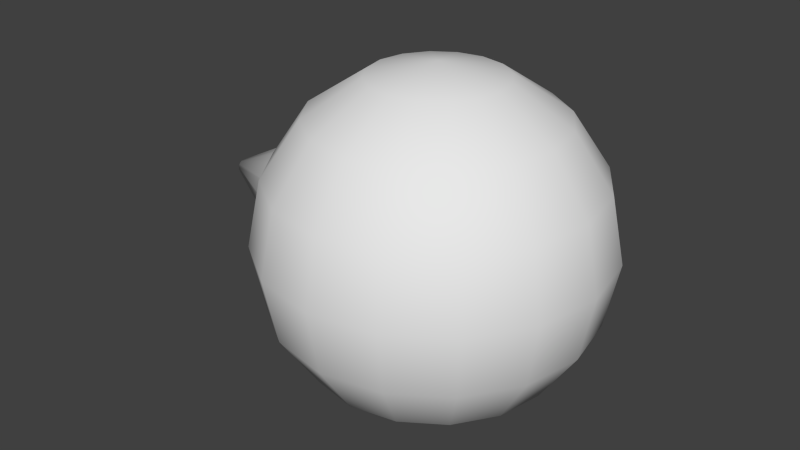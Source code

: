 # Source: unit.blend  (saved by Blender 2.74.0; exported with 4.5.12 LTS)
import bpy
from mathutils import Matrix  # noqa: F401  (used for matrix-valued properties, if any)

bpy.ops.wm.read_factory_settings(use_empty=True)
scene = bpy.context.scene
scene.name = 'Scene'

# ---- collections
col_collection_1 = bpy.data.collections.new('Collection 1'); scene.collection.children.link(col_collection_1)

# ---- world
world_world = bpy.data.worlds.new('World'); scene.world = world_world
world_world.color = (0.05088, 0.05088, 0.05088)
world_world.use_sun_shadow = False
world_world.sun_shadow_jitter_overblur = 0.0
world_world.cycles.sampling_method = 'MANUAL'
world_world.cycles.sample_map_resolution = 256

# ---- meshes
me_sphere = bpy.data.meshes.new('Sphere')
me_sphere.from_pydata([(-0.1148, 0.3, 0.2772), (-0.2121, 0.3, 0.2121), (-0.2772, 0.3, 0.1148), (-0.3, 0.3, -2.98e-08), (-0.2772, 0.3, -0.1148), (-0.2121, 0.3, -0.2121), (-0.1148, 0.3, -0.2772), (-0.1061, 0.3439, 0.2772), (-0.196, 0.3812, 0.2121), (-0.2561, 0.4061, 0.1148), (-0.2772, 0.4148, -2.98e-08), (-0.2561, 0.4061, -0.1148), (-0.196, 0.3812, -0.2121), (-0.1061, 0.3439, -0.2772), (-0.08118, 0.3812, 0.2772), (-0.15, 0.45, 0.2121), (-0.196, 0.496, 0.1148), (-0.2121, 0.5121, -2.98e-08), (-0.196, 0.496, -0.1148), (-0.15, 0.45, -0.2121), (-0.08118, 0.3812, -0.2772), (-4.53e-08, 0.3, -0.3), (-0.04393, 0.4061, 0.2772), (-0.08118, 0.496, 0.2121), (-0.1061, 0.5561, 0.1148), (-0.1148, 0.5772, -2.98e-08), (-0.1061, 0.5561, -0.1148), (-0.08118, 0.496, -0.2121), (-0.04393, 0.4061, -0.2772), (-3.921e-08, 0.4148, 0.2772), (-2.133e-08, 0.5121, 0.2121), (-3.448e-09, 0.5772, 0.1148), (-3.448e-09, 0.6, -2.98e-08), (-3.448e-09, 0.5772, -0.1148), (-2.133e-08, 0.5121, -0.2121), (-1.686e-08, 0.4148, -0.2772), (0.04393, 0.4061, 0.2772), (0.08118, 0.496, 0.2121), (0.1061, 0.5561, 0.1148), (0.1148, 0.5772, -2.98e-08), (0.1061, 0.5561, -0.1148), (0.08118, 0.496, -0.2121), (0.04393, 0.4061, -0.2772), (-7.733e-08, 0.3, 0.3), (0.08118, 0.3812, 0.2772), (0.15, 0.45, 0.2121), (0.196, 0.496, 0.1148), (0.2121, 0.5121, -2.98e-08), (0.196, 0.496, -0.1148), (0.15, 0.45, -0.2121), (0.08118, 0.3812, -0.2772), (0.1061, 0.3439, 0.2772), (0.196, 0.3812, 0.2121), (0.2561, 0.4061, 0.1148), (0.2772, 0.4148, -2.98e-08), (0.2561, 0.4061, -0.1148), (0.196, 0.3812, -0.2121), (0.1061, 0.3439, -0.2772), (0.1148, 0.3, 0.2772), (0.2121, 0.3, 0.2121), (0.2772, 0.3, 0.1148), (0.3, 0.3, -2.98e-08), (0.2772, 0.3, -0.1148), (0.2121, 0.3, -0.2121), (0.1148, 0.3, -0.2772), (0.1061, 0.2561, 0.2772), (0.196, 0.2188, 0.2121), (0.2561, 0.1939, 0.1148), (0.2772, 0.1852, -2.98e-08), (0.2561, 0.1939, -0.1148), (0.196, 0.2188, -0.2121), (0.1061, 0.2561, -0.2772), (0.08118, 0.2188, 0.2772), (0.15, 0.15, 0.2121), (0.196, 0.104, 0.1148), (0.2121, 0.08787, -2.98e-08), (0.196, 0.104, -0.1148), (0.15, 0.15, -0.2121), (0.08118, 0.2188, -0.2772), (0.04393, 0.1939, 0.2772), (0.08118, 0.104, 0.2121), (0.1061, 0.04393, 0.1148), (0.1148, 0.02284, -2.98e-08), (0.1061, 0.04393, -0.1148), (0.08118, 0.104, -0.2121), (0.04393, 0.1939, -0.2772), (-7.497e-08, 0.1852, 0.2772), (-1.465e-07, 0.08787, 0.2121), (-1.554e-07, 0.02284, 0.1148), (-1.823e-07, 1.49e-07, -2.98e-08), (-1.554e-07, 0.02284, -0.1148), (-1.465e-07, 0.08787, -0.2121), (-1.018e-07, 0.1852, -0.2772), (-0.04393, 0.1939, 0.2772), (-0.08118, 0.104, 0.2121), (-0.1061, 0.04393, 0.1148), (-0.1148, 0.02284, -2.98e-08), (-0.1061, 0.04393, -0.1148), (-0.08118, 0.104, -0.2121), (-0.04393, 0.1939, -0.2772), (-0.08118, 0.2188, 0.2772), (-0.15, 0.15, 0.2121), (-0.196, 0.104, 0.1148), (-0.2121, 0.08787, -2.98e-08), (-0.196, 0.104, -0.1148), (-0.15, 0.15, -0.2121), (-0.08118, 0.2188, -0.2772), (-0.1061, 0.2561, 0.2772), (-0.196, 0.2188, 0.2121), (-0.2561, 0.1939, 0.1148), (-0.2772, 0.1852, -2.98e-08), (-0.2561, 0.1939, -0.1148), (-0.196, 0.2188, -0.2121), (-0.1061, 0.2561, -0.2772), (-0.195, 0.3, -0.1477), (-0.2282, 0.292, -0.1299), (-0.2282, 0.308, -0.1299), (-0.195, 0.3596, -0.1359), (-0.2282, 0.3428, -0.123), (-0.2282, 0.3574, -0.1169), (-0.2267, 0.3927, -0.09046), (-0.2386, 0.3805, -0.09487), (-0.2386, 0.4185, -0.03801), (-0.2267, 0.4192, -0.05075), (-0.195, 0.4484, -0.003543), (-0.2282, 0.43, -0.008396), (-0.2282, 0.43, 0.00751), (-0.4472, 0.3115, -0.007587), (-0.4485, 0.3076, -0.01121), (-0.4488, 0.3027, -0.01321), (-0.4488, 0.2974, -0.01321), (-0.4488, 0.2926, -0.0112), (-0.4488, 0.2889, -0.007489), (-0.4488, 0.2869, -0.002642), (-0.4488, 0.2869, 0.002604), (-0.4488, 0.2889, 0.00745), (-0.4488, 0.2926, 0.01116), (-0.4488, 0.2974, 0.01317), (-0.4488, 0.3027, 0.01317), (-0.4488, 0.3075, 0.01116), (-0.4488, 0.3112, 0.00745), (-0.4488, 0.3132, 0.002604), (-0.4485, 0.3133, -0.002659), (-0.2282, 0.4231, 0.04237), (-0.2282, 0.417, 0.05706), (-0.195, 0.4365, 0.05653), (-0.2282, 0.3975, 0.08623), (-0.2282, 0.3862, 0.09748), (-0.195, 0.4044, 0.1044), (-0.2282, 0.3571, 0.117), (-0.2282, 0.3424, 0.1231), (-0.195, 0.3565, 0.1365), (-0.2282, 0.308, 0.1299), (-0.2282, 0.292, 0.1299), (-0.195, 0.3, 0.1477), (-0.195, 0.2435, 0.1365), (-0.2282, 0.2576, 0.1231), (-0.2282, 0.2429, 0.117), (-0.2282, 0.2025, 0.08623), (-0.195, 0.1956, 0.1044), (-0.2282, 0.2138, 0.09748), (-0.2282, 0.1769, 0.04237), (-0.195, 0.1635, 0.05653), (-0.2282, 0.183, 0.05706), (-0.2282, 0.1701, -0.007953), (-0.195, 0.1523, 0.0), (-0.2282, 0.1701, 0.007953), (-0.2282, 0.183, -0.05706), (-0.195, 0.1635, -0.05653), (-0.2282, 0.1769, -0.04237), (-0.2282, 0.2138, -0.09748), (-0.195, 0.1956, -0.1044), (-0.2282, 0.2025, -0.08623), (-0.2282, 0.2576, -0.1231), (-0.195, 0.2435, -0.1365), (-0.2282, 0.2429, -0.117)], [], [(167, 132, 172), (173, 130, 115), (164, 133, 169), (161, 134, 166), (158, 135, 163), (157, 136, 160), (153, 137, 156), (150, 138, 152), (147, 139, 149), (144, 140, 146), (170, 131, 175), (126, 141, 143), (122, 142, 125), (119, 128, 121), (120, 127, 123), (116, 129, 118), (1, 0, 7, 8), (6, 5, 12, 13), (4, 3, 10, 11), (2, 1, 8, 9), (5, 4, 11, 12), (3, 2, 9, 10), (11, 10, 17, 18), (9, 8, 15, 16), (12, 11, 18, 19), (10, 9, 16, 17), (8, 7, 14, 15), (13, 12, 19, 20), (19, 18, 26, 27), (17, 16, 24, 25), (15, 14, 22, 23), (20, 19, 27, 28), (18, 17, 25, 26), (16, 15, 23, 24), (25, 24, 31, 32), (23, 22, 29, 30), (28, 27, 34, 35), (26, 25, 32, 33), (24, 23, 30, 31), (27, 26, 33, 34), (35, 34, 41, 42), (33, 32, 39, 40), (31, 30, 37, 38), (34, 33, 40, 41), (32, 31, 38, 39), (30, 29, 36, 37), (38, 37, 45, 46), (41, 40, 48, 49), (39, 38, 46, 47), (37, 36, 44, 45), (42, 41, 49, 50), (40, 39, 47, 48), (49, 48, 55, 56), (47, 46, 53, 54), (45, 44, 51, 52), (50, 49, 56, 57), (48, 47, 54, 55), (46, 45, 52, 53), (52, 51, 58, 59), (57, 56, 63, 64), (55, 54, 61, 62), (53, 52, 59, 60), (56, 55, 62, 63), (54, 53, 60, 61), (64, 63, 70, 71), (62, 61, 68, 69), (60, 59, 66, 67), (63, 62, 69, 70), (61, 60, 67, 68), (59, 58, 65, 66), (70, 69, 76, 77), (68, 67, 74, 75), (66, 65, 72, 73), (71, 70, 77, 78), (69, 68, 75, 76), (67, 66, 73, 74), (77, 76, 83, 84), (75, 74, 81, 82), (73, 72, 79, 80), (78, 77, 84, 85), (76, 75, 82, 83), (74, 73, 80, 81), (85, 84, 91, 92), (83, 82, 89, 90), (81, 80, 87, 88), (84, 83, 90, 91), (82, 81, 88, 89), (80, 79, 86, 87), (90, 89, 96, 97), (88, 87, 94, 95), (91, 90, 97, 98), (89, 88, 95, 96), (87, 86, 93, 94), (92, 91, 98, 99), (98, 97, 104, 105), (96, 95, 102, 103), (94, 93, 100, 101), (99, 98, 105, 106), (97, 96, 103, 104), (95, 94, 101, 102), (103, 102, 109, 110), (101, 100, 107, 108), (106, 105, 112, 113), (104, 103, 110, 111), (102, 101, 108, 109), (105, 104, 111, 112), (0, 43, 7), (21, 6, 13), (7, 43, 14), (21, 13, 20), (21, 20, 28), (14, 43, 22), (22, 43, 29), (21, 28, 35), (29, 43, 36), (21, 35, 42), (36, 43, 44), (21, 42, 50), (21, 50, 57), (44, 43, 51), (51, 43, 58), (21, 57, 64), (58, 43, 65), (21, 64, 71), (65, 43, 72), (21, 71, 78), (72, 43, 79), (21, 78, 85), (79, 43, 86), (21, 85, 92), (86, 43, 93), (21, 92, 99), (21, 99, 106), (93, 43, 100), (100, 43, 107), (21, 106, 113), (113, 112, 5, 6), (111, 110, 3, 4), (109, 108, 1, 2), (107, 43, 0), (21, 113, 6), (112, 111, 4, 5), (110, 109, 2, 3), (108, 107, 0, 1), (114, 115, 116), (117, 118, 119), (124, 125, 126), (127, 128, 129, 130, 131, 132, 133, 134, 135, 136, 137, 138, 139, 140, 141, 142), (143, 144, 145), (146, 147, 148), (149, 150, 151), (152, 153, 154), (155, 156, 157), (158, 159, 160), (161, 162, 163), (164, 165, 166), (167, 168, 169), (170, 171, 172), (173, 174, 175), (116, 118, 117, 114), (127, 120, 121, 128), (128, 119, 118, 129), (119, 121, 120, 117), (115, 130, 129, 116), (130, 173, 175, 131), (122, 125, 124, 123), (141, 126, 125, 142), (131, 170, 172, 132), (126, 143, 145, 124), (132, 167, 169, 133), (144, 146, 148, 145), (133, 164, 166, 134), (147, 149, 151, 148), (134, 161, 163, 135), (150, 152, 154, 151), (135, 158, 160, 136), (153, 156, 155, 154), (136, 157, 156, 137), (157, 160, 159, 155), (137, 153, 152, 138), (158, 163, 162, 159), (138, 150, 149, 139), (161, 166, 165, 162), (139, 147, 146, 140), (164, 169, 168, 165), (140, 144, 143, 141), (167, 172, 171, 168), (142, 122, 123, 127), (170, 175, 174, 171), (173, 115, 114, 174), (114, 117, 120, 123, 124, 145, 148, 151, 154, 155, 159, 162, 165, 168, 171, 174)])
me_sphere.polygons.foreach_set('use_smooth', [True] * 191)
me_sphere.use_remesh_preserve_volume = False
me_sphere.use_remesh_preserve_attributes = False
me_sphere.use_mirror_vertex_groups = False
me_sphere.update()

# ---- objects
ob_sphere = bpy.data.objects.new('Sphere', me_sphere)

# ---- transforms, parenting, visibility, modifiers, constraints
ob_sphere.location = (0.0, 0.0, 0.0)
ob_sphere.lineart.crease_threshold = 0.0

# ---- collection membership
col_collection_1.objects.link(ob_sphere)

# ---- scene / render settings (as saved in the file)
scene.frame_start = 1; scene.frame_end = 250; scene.frame_set(0)
scene.render.engine = 'BLENDER_EEVEE_NEXT'
scene.render.resolution_percentage = 50
scene.render.dither_intensity = 0.0
scene.cycles.use_denoising = False
scene.cycles.samples = 10
scene.cycles.sampling_pattern = 'TABULATED_SOBOL'
scene.cycles.light_sampling_threshold = 0.0
scene.cycles.use_adaptive_sampling = False
scene.cycles.use_light_tree = False
scene.cycles.blur_glossy = 0.0
scene.cycles.pixel_filter_type = 'GAUSSIAN'
scene.cycles.sample_clamp_indirect = 0.0
scene.view_settings.view_transform = 'Standard'
bpy.context.view_layer.update()

# ---- added for rendering (the .blend has no active camera and no usable light): camera, sun
cam_auto = bpy.data.cameras.new('AutoCamera')
cam_auto.lens = 50.0
cam_auto.sensor_width = 36.0
cam_auto.clip_end = 1000.0
ob_auto_camera = bpy.data.objects.new('AutoCamera', cam_auto)
scene.collection.objects.link(ob_auto_camera)
ob_auto_camera.location = (0.972659, -0.956473, 0.837649)
ob_auto_camera.rotation_euler = (1.09748, -7.21219e-08, 0.694738)
scene.camera = ob_auto_camera
light_auto_sun = bpy.data.lights.new('AutoSun', 'SUN')
light_auto_sun.energy = 3.0
light_auto_sun.angle = 0.0523599
ob_auto_sun = bpy.data.objects.new('AutoSun', light_auto_sun)
scene.collection.objects.link(ob_auto_sun)
ob_auto_sun.rotation_euler = (0.872665, 0.174533, 0.523599)
bpy.context.view_layer.update()
